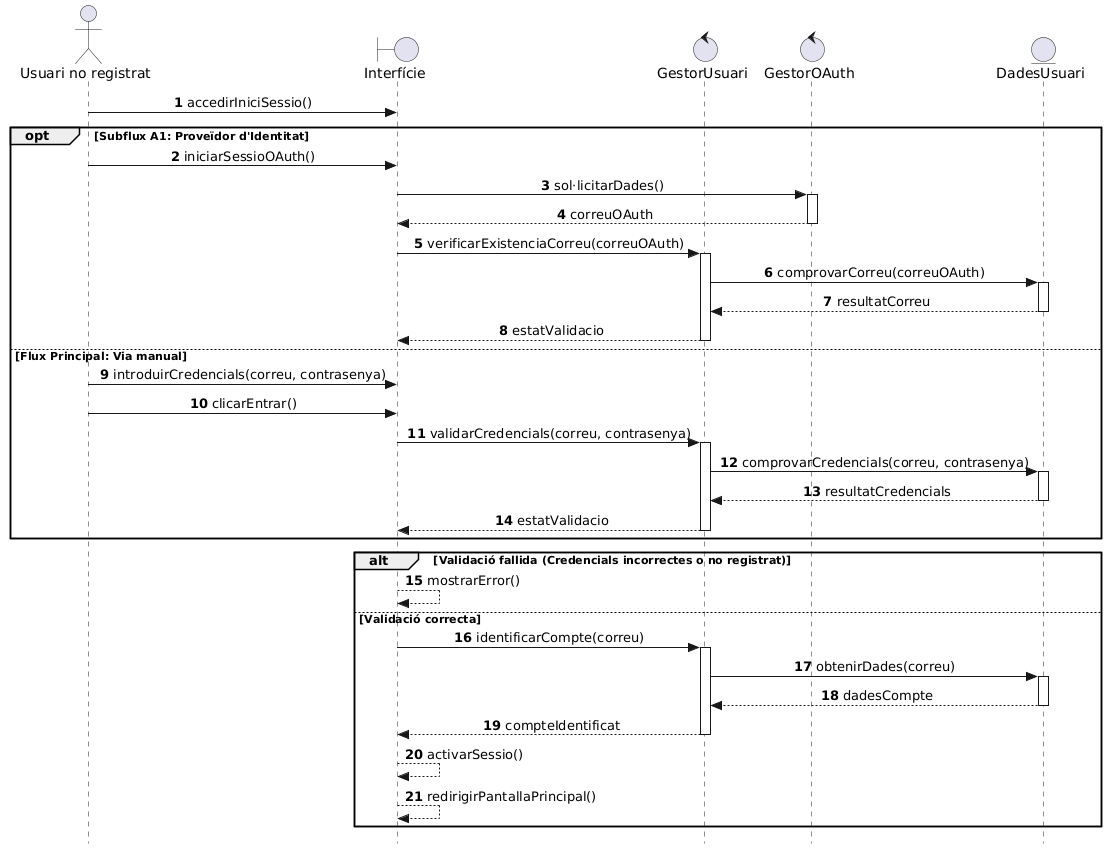

The diagram above was rendered by PlantUML. Its source (embedded in the PNG):
@startuml
autonumber
skinparam style strictuml
skinparam SequenceMessageAlign center

actor "Usuari no registrat" as UNR
boundary "Interfície" as Interf
control "GestorUsuari" as GestorUs
control "GestorOAuth" as OAuth
entity "DadesUsuari" as DadesUsuari

UNR -> Interf: accedirIniciSessio()

opt Subflux A1: Proveïdor d'Identitat
    UNR -> Interf: iniciarSessioOAuth()
    
    Interf -> OAuth: sol·licitarDades()
    activate OAuth
    OAuth --> Interf: correuOAuth
    deactivate OAuth
    
    Interf -> GestorUs: verificarExistenciaCorreu(correuOAuth)
    activate GestorUs
    GestorUs -> DadesUsuari: comprovarCorreu(correuOAuth)
    activate DadesUsuari
    DadesUsuari --> GestorUs: resultatCorreu
    deactivate DadesUsuari
    GestorUs --> Interf: estatValidacio
    deactivate GestorUs

else Flux Principal: Via manual
    UNR -> Interf: introduirCredencials(correu, contrasenya)
    UNR -> Interf: clicarEntrar()
    
    Interf -> GestorUs: validarCredencials(correu, contrasenya)
    activate GestorUs
    GestorUs -> DadesUsuari: comprovarCredencials(correu, contrasenya)
    activate DadesUsuari
    DadesUsuari --> GestorUs: resultatCredencials
    deactivate DadesUsuari
    GestorUs --> Interf: estatValidacio
    deactivate GestorUs
end

alt Validació fallida (Credencials incorrectes o no registrat)
    Interf --> Interf: mostrarError()
else Validació correcta
    Interf -> GestorUs: identificarCompte(correu)
    activate GestorUs
    GestorUs -> DadesUsuari: obtenirDades(correu)
    activate DadesUsuari
    DadesUsuari --> GestorUs: dadesCompte
    deactivate DadesUsuari
    GestorUs --> Interf: compteIdentificat
    deactivate GestorUs
    
    Interf --> Interf: activarSessio()
    Interf --> Interf: redirigirPantallaPrincipal()
end
@enduml